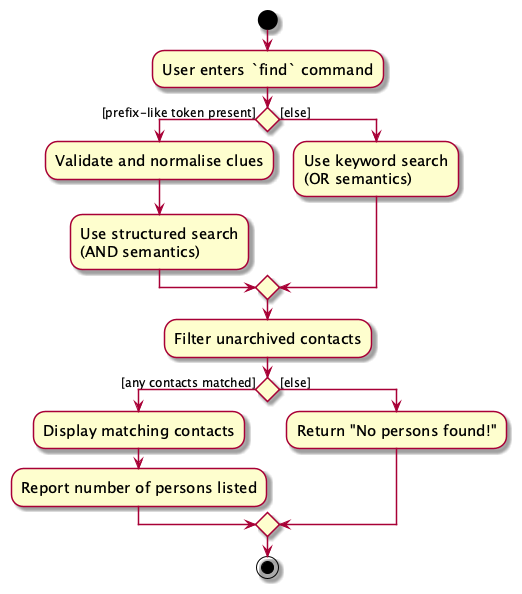

The diagram above was rendered by PlantUML. Its source (embedded in the PNG):
@startuml
skin rose
skinparam ActivityFontSize 15
skinparam ArrowFontSize 12

start

:User enters `find` command;

if () then ([prefix-like token present])
    :Validate and normalise clues;
    :Use structured search\n(AND semantics);
else ([else])
    :Use keyword search\n(OR semantics);
endif

:Filter unarchived contacts;

if () then ([any contacts matched])
    :Display matching contacts;
    :Report number of persons listed;
else ([else])
    :Return "No persons found!";
endif

stop
@enduml